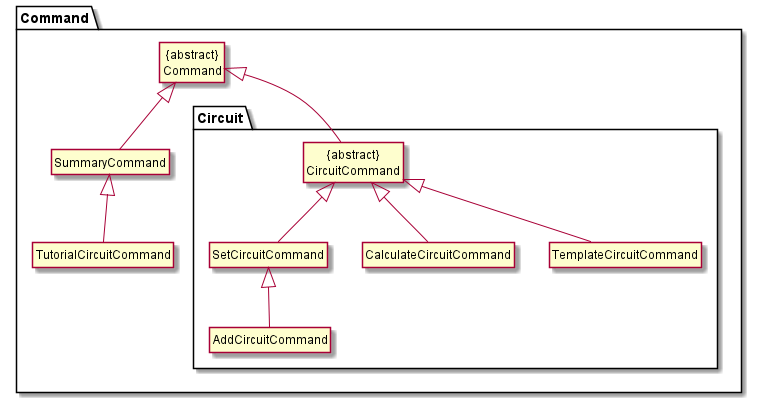

The diagram above was rendered by PlantUML. Its source (embedded in the PNG):
@startuml
!include style.puml

hide member

package Command {

Class "{abstract}\nCommand" as Comd
Class "SummaryCommand" as Summary
Class "TutorialCircuitCommand" as Help

package "Circuit" {
Class "{abstract}\nCircuitCommand" as Circuit
Class "SetCircuitCommand" as Set
Class "AddCircuitCommand" as Add
Class "CalculateCircuitCommand" as Calc
Class "TemplateCircuitCommand" as Template
}

Help -u-|> Summary
Template -u-|> Circuit
Set -u-|> Circuit
Calc -u-|> Circuit
Add -u-|> Set
Summary -u-|> Comd
Circuit -u-|> Comd

@enduml